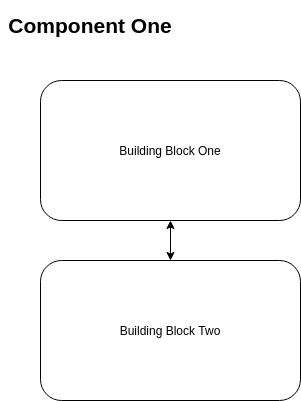

The diagram above was exported from draw.io. Its source (the exported page's mxGraphModel, read from the mxfile embedded in the PNG):
<mxGraphModel dx="1749" dy="1103" grid="1" gridSize="10" guides="1" tooltips="1" connect="1" arrows="1" fold="1" page="1" pageScale="1" pageWidth="850" pageHeight="1100" math="0" shadow="0">
  <root>
    <mxCell id="0" />
    <mxCell id="1" parent="0" />
    <mxCell id="2" value="Component One" style="text;html=1;strokeColor=none;fillColor=none;align=center;verticalAlign=middle;whiteSpace=wrap;rounded=0;fontSize=21;fontStyle=1" vertex="1" parent="1">
      <mxGeometry width="180" height="50" as="geometry" />
    </mxCell>
    <mxCell id="3" value="Building Block One" style="rounded=1;whiteSpace=wrap;html=1;" vertex="1" parent="1">
      <mxGeometry x="40" y="80" width="260" height="140" as="geometry" />
    </mxCell>
    <mxCell id="6" value="" style="edgeStyle=orthogonalEdgeStyle;rounded=0;orthogonalLoop=1;jettySize=auto;html=1;startArrow=classic;startFill=1;" edge="1" parent="1" source="5" target="3">
      <mxGeometry relative="1" as="geometry" />
    </mxCell>
    <mxCell id="5" value="Building Block Two" style="rounded=1;whiteSpace=wrap;html=1;" vertex="1" parent="1">
      <mxGeometry x="40" y="260" width="260" height="140" as="geometry" />
    </mxCell>
  </root>
</mxGraphModel>